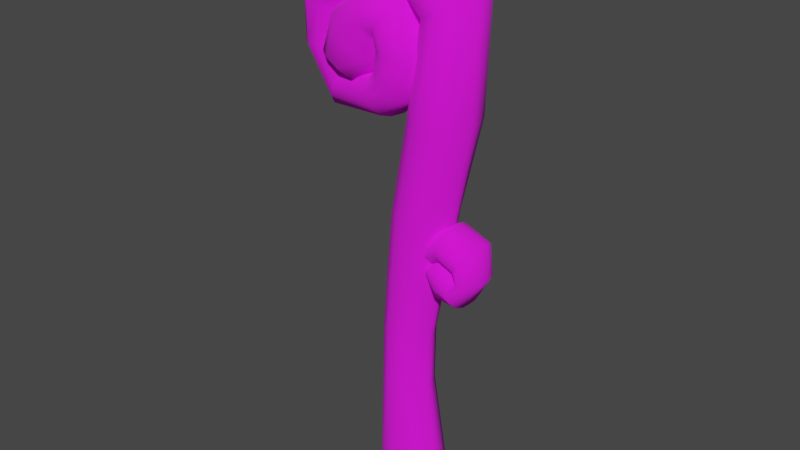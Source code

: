 # Source: SK_Wp_Troll_Forest_Club.blend  (saved by Blender 3.1.7; exported with 4.5.12 LTS)
import bpy
from mathutils import Matrix  # noqa: F401  (used for matrix-valued properties, if any)

bpy.ops.wm.read_factory_settings(use_empty=True)
scene = bpy.context.scene
scene.name = 'Scene'

# ---- collections
col_collection = bpy.data.collections.new('Collection'); scene.collection.children.link(col_collection)
col_mesh = bpy.data.collections.new('Mesh'); scene.collection.children.link(col_mesh)
col_rig = bpy.data.collections.new('Rig'); scene.collection.children.link(col_rig)
col_collision = bpy.data.collections.new('Collision'); scene.collection.children.link(col_collision)
col_extras = bpy.data.collections.new('Extras'); scene.collection.children.link(col_extras)

# ---- images (referenced by path relative to the original .blend; pixels are not part of the script)
import os
ASSET_DIR = os.environ.get("B2B_ASSET_DIR", "")  # directory of the original .blend (textures are referenced by path, not embedded)
HERE = os.path.dirname(os.path.abspath(__file__))  # packed textures are extracted next to this script under _unpacked/

def load_image(name, relpath, width, height, colorspace="sRGB"):
    """Load a texture the original file referenced (path relative to the .blend, or extracted next to this script)."""
    p = next((c for c in (os.path.join(HERE, relpath), os.path.join(ASSET_DIR, relpath)) if relpath and os.path.exists(c)), "")
    if p:
        img = bpy.data.images.load(p, check_existing=True)
        img.name = name
    else:  # same state as the original file: an image datablock whose file is absent (Cycles renders it pink)
        img = bpy.data.images.new(name, width, height)
        img.source = "FILE"
        img.filepath = "//" + (relpath or name)
    img.colorspace_settings.name = colorspace
    return img
img_t_wp_troll_forrest_club_tga = load_image('T_Wp_Troll_Forrest_Club.tga', 'T_Wp_Troll_Forrest_Club.tga', 1024, 1024, 'sRGB')

# ---- materials (node trees are filled in below, after node groups)
mat_material_021 = bpy.data.materials.new('Material.021')
mat_material_021.use_transparent_shadow = False

# ---- material node trees
mat_material_021.use_nodes = True; mat_material_021.node_tree.nodes.clear()
_N = mat_material_021.node_tree.nodes; _L = mat_material_021.node_tree.links
n0 = _N.new('ShaderNodeBsdfPrincipled'); n0.name = 'Principled BSDF'; n0.location = (10, 300)
n0.distribution = 'GGX'
n0.subsurface_method = 'RANDOM_WALK_SKIN'
n0.inputs[2].default_value = 1.0
n0.inputs[3].default_value = 1.45
n0.inputs[27].default_value = (0.0, 0.0, 0.0, 1.0)
n0.inputs[28].default_value = 1.0
n1 = _N.new('ShaderNodeOutputMaterial'); n1.name = 'Material Output'; n1.location = (300, 300)
n2 = _N.new('ShaderNodeTexImage'); n2.name = 'Image Texture'; n2.location = (-280, 280)
n2.image = img_t_wp_troll_forrest_club_tga
n2.interpolation = 'Closest'
_L.new(n0.outputs[0], n1.inputs[0])
_L.new(n2.outputs[0], n0.inputs[0])
n1.is_active_output = True

# ---- world
world_world = bpy.data.worlds.new('World'); scene.world = world_world
world_world.use_nodes = True; world_world.node_tree.nodes.clear()
_N = world_world.node_tree.nodes; _L = world_world.node_tree.links
n0 = _N.new('ShaderNodeOutputWorld'); n0.name = 'World Output'; n0.location = (300, 300)
n1 = _N.new('ShaderNodeBackground'); n1.name = 'Background'; n1.location = (10, 300)
n1.inputs[0].default_value = (0.05088, 0.05088, 0.05088, 1.0)
_L.new(n1.outputs[0], n0.inputs[0])
n0.is_active_output = True
world_world.color = (0.05088, 0.05088, 0.05088)
world_world.use_sun_shadow = False
world_world.sun_shadow_jitter_overblur = 0.0

# ---- meshes
me_cylinder_021 = bpy.data.meshes.new('Cylinder.021')
me_cylinder_021.from_pydata([(0.05223, -0.008348, 0.347), (0.07825, -0.009779, 0.4975), (0.03753, -0.03971, 0.3472), (0.06159, -0.0436, 0.4976), (0.008788, -0.05819, 0.3472), (0.03039, -0.06388, 0.4976), (-0.02538, -0.05819, 0.3472), (-0.006427, -0.06388, 0.4974), (-0.05413, -0.03971, 0.3472), (-0.03748, -0.0436, 0.4973), (-0.06891, -0.008664, 0.3473), (-0.05329, -0.009496, 0.4973), (0.02704, -0.007607, 0.09697), (0.01264, -0.03551, 0.09697), (-0.01307, -0.05203, 0.09697), (-0.04363, -0.05203, 0.09697), (-0.06933, -0.03551, 0.09697), (-0.08259, -0.00765, 0.09697), (0.06686, -0.01072, -0.1897), (0.04909, -0.04934, -0.1897), (0.01337, -0.05751, -0.1897), (-0.02908, -0.05751, -0.1897), (-0.0648, -0.04934, -0.1897), (-0.08256, -0.01068, -0.1897), (0.1209, -0.01093, 0.701), (0.106, -0.04934, 0.7002), (0.07542, -0.0723, 0.699), (0.03596, -0.0723, 0.6945), (0.001855, -0.04934, 0.6902), (-0.01398, -0.01072, 0.6897), (-0.07927, -0.00756, 0.223), (-0.06624, -0.03554, 0.223), (-0.04106, -0.05259, 0.223), (-0.01114, -0.05302, 0.223), (0.01404, -0.03684, 0.223), (0.02894, -0.00863, 0.2228), (0.1305, -0.01196, 0.9345), (0.1137, -0.05203, 0.9293), (0.08953, -0.07649, 0.9195), (0.06624, -0.07719, 0.9091), (0.03936, -0.05674, 0.8941), (0.01573, -0.0109, 0.892), (-0.03881, -0.01141, 1.079), (-0.04442, -0.04966, 1.059), (-0.05485, -0.07353, 1.025), (-0.06245, -0.0761, 0.9834), (-0.06601, -0.05581, 0.9455), (-0.06754, -0.01486, 0.9337), (0.03388, -0.07787, 0.9871), (0.0192, -0.07866, 0.9626), (0.06165, -0.01183, 1.02), (0.00364, -0.05901, 0.9324), (0.05027, -0.05316, 1.009), (-0.008166, -0.01364, 0.9159), (-0.1859, -0.01395, 1.011), (-0.1787, -0.05222, 0.997), (-0.1641, -0.07492, 0.9694), (-0.146, -0.07689, 0.9361), (-0.1314, -0.05915, 0.9043), (-0.1226, -0.02376, 0.8943), (-0.2651, -0.0114, 0.905), (-0.2491, -0.04612, 0.9), (-0.2203, -0.07037, 0.8908), (-0.1863, -0.07659, 0.8798), (-0.1579, -0.06133, 0.8705), (-0.1435, -0.02875, 0.8658), (-0.1808, -0.01525, 0.6741), (-0.1754, -0.04837, 0.6872), (-0.1625, -0.07187, 0.7119), (-0.1466, -0.07884, 0.7409), (-0.1329, -0.06731, 0.765), (-0.1257, -0.04189, 0.7764), (-0.1487, -0.03516, 0.8132), (-0.2167, -0.07321, 0.8021), (-0.1866, -0.07756, 0.8075), (-0.256, -0.01304, 0.7945), (-0.1613, -0.06329, 0.8116), (-0.2419, -0.04996, 0.7976), (-0.04536, -0.0352, 0.6874), (-0.04904, -0.06305, 0.6971), (-0.05517, -0.08073, 0.7176), (-0.0618, -0.08505, 0.742), (-0.06712, -0.07517, 0.7625), (-0.06954, -0.05473, 0.7724), (0.008885, -0.04413, 0.7295), (0.001429, -0.07224, 0.7375), (-0.01225, -0.09111, 0.7544), (-0.02815, -0.09558, 0.7747), (-0.0414, -0.08509, 0.7919), (-0.0478, -0.06334, 0.8004), (0.04045, -0.05439, 0.8204), (0.02956, -0.07995, 0.8215), (0.008796, -0.09649, 0.8245), (-0.01547, -0.09951, 0.8283), (-0.03531, -0.08841, 0.8315), (-0.04387, -0.06723, 0.8328), (0.007471, -0.05954, 0.9202), (0.0003019, -0.08432, 0.9121), (-0.0131, -0.09991, 0.8961), (-0.02862, -0.1018, 0.8774), (-0.03961, -0.09062, 0.8613), (-0.03987, -0.06913, 0.8512), (-0.07919, -0.0606, 0.933), (-0.07656, -0.08614, 0.9207), (-0.07143, -0.1026, 0.8976), (-0.06689, -0.1037, 0.8732), (-0.05145, -0.09166, 0.8482), (-0.04151, -0.06501, 0.8347), (-0.153, -0.0587, 0.884), (-0.1442, -0.08453, 0.8758), (-0.126, -0.1026, 0.858), (-0.09309, -0.105, 0.8314), (-0.05906, -0.09244, 0.8066), (-0.04518, -0.05441, 0.7957), (-0.191, 0.0, 0.7989), (-0.1723, -0.07923, 0.8003), (-0.15, -0.09559, 0.7955), (-0.1233, -0.09689, 0.78), (-0.1004, -0.08391, 0.7621), (-0.09287, 0.0, 0.7424), (0.05273, 0.0, 0.3462), (0.07993, 0.0, 0.4969), (-0.06976, 0.0, 0.3475), (-0.0543, 0.0, 0.4975), (0.02904, 0.0, 0.09697), (-0.08271, 0.0, 0.09697), (0.06799, 0.0, -0.1893), (-0.08307, 0.0, -0.1901), (0.1219, 0.0, 0.7007), (-0.0129, 0.0, 0.6898), (0.03151, 0.0, 0.2224), (-0.07938, 0.0, 0.223), (0.1326, 0.0, 0.934), (0.03178, 0.0, 0.8942), (-0.03933, 0.0, 1.079), (-0.06733, 0.0, 0.9352), (0.003205, 0.0, 0.9325), (0.06294, 0.0, 1.022), (-0.1866, 0.0, 1.012), (-0.1234, 0.0, 0.8957), (-0.2661, 0.0, 0.9056), (-0.1446, 0.0, 0.8664), (-0.1822, 0.0, 0.6704), (-0.1251, 0.0, 0.7746), (-0.2589, 0.0, 0.7922), (-0.1491, 0.0, 0.8127), (-0.04317, 0.0, 0.6845), (-0.06857, 0.0, 0.7711), (0.008653, 0.0, 0.7305), (-0.04715, 0.0, 0.7996), (0.03988, 0.0, 0.8207), (-0.04322, 0.0, 0.8328), (0.007154, 0.0, 0.9197), (-0.04033, 0.0, 0.852), (-0.07858, 0.0, 0.9322), (-0.04323, 0.0, 0.8346), (-0.1535, 0.0, 0.8817), (-0.04842, 0.0, 0.7927), (-0.1836, -0.04101, 0.8026), (-0.09336, -0.05033, 0.7526), (-0.132, 0.0, 0.7487), (-0.1306, -0.04335, 0.7584), (-0.13, -0.08035, 0.7667), (-0.1632, 0.0, 0.7665), (-0.1562, -0.07891, 0.7815), (-0.1582, -0.04087, 0.7755), (0.04162, -0.009368, 0.3924), (0.07654, -0.02122, 0.418), (0.03669, -0.0292, 0.399), (0.07618, -0.04077, 0.4258), (0.02767, -0.04039, 0.4124), (0.07605, -0.05306, 0.4418), (0.01745, -0.03926, 0.4284), (0.07642, -0.05306, 0.4609), (0.009343, -0.02586, 0.4419), (0.07718, -0.04076, 0.477), (0.005408, -0.006663, 0.4486), (0.07848, -0.0184, 0.4852), (0.1055, -0.02095, 0.4041), (0.1093, -0.04083, 0.41), (0.1173, -0.05306, 0.4232), (0.1282, -0.05306, 0.439), (0.1381, -0.04071, 0.4524), (0.1437, -0.01823, 0.4592), (0.1116, -0.01867, 0.3956), (0.1135, -0.03863, 0.3968), (0.1251, -0.05008, 0.3884), (0.138, -0.04743, 0.3894), (0.1505, -0.03221, 0.3908), (0.1589, -0.01218, 0.3926), (0.1074, -0.01752, 0.4057), (0.1066, -0.03932, 0.3969), (0.107, -0.05522, 0.3718), (0.1114, -0.05211, 0.3504), (0.1181, -0.04109, 0.3382), (0.1222, -0.01968, 0.3311), (0.07246, -0.01659, 0.4205), (0.06974, -0.03858, 0.415), (0.06335, -0.05048, 0.4037), (0.05244, -0.04847, 0.3923), (0.03839, -0.03428, 0.3886), (0.03246, -0.01308, 0.385), (0.06727, -0.01707, 0.3369), (0.08263, -0.05332, 0.3901), (0.07508, -0.05195, 0.3659), (0.09171, -0.01799, 0.4147), (0.06797, -0.03968, 0.3433), (0.08903, -0.0405, 0.4083), (0.04685, -0.03578, 0.4001), (0.04718, -0.01491, 0.4037), (0.05721, -0.01626, 0.4111), (0.05674, -0.03764, 0.4091), (0.04205, 0.0, 0.392), (0.07726, 0.0, 0.4175), (0.005373, 0.0, 0.4491), (0.07885, 0.0, 0.4857), (0.1057, 0.0, 0.4037), (0.1447, 0.0, 0.4594), (0.1129, 0.0, 0.3943), (0.1596, 0.0, 0.3923), (0.1089, 0.0, 0.4053), (0.1231, 0.0, 0.3307), (0.07221, 0.0, 0.4213), (0.0327, 0.0, 0.385), (0.09267, 0.0, 0.4151), (0.06732, 0.0, 0.3365), (0.04782, 0.0, 0.4041), (0.05752, 0.0, 0.4118), (-0.0649, -0.04905, -0.1836), (-0.02939, -0.0574, -0.1836), (0.04831, -0.04905, -0.1836), (0.06601, -0.01066, -0.1836), (-0.08256, -0.01062, -0.1836), (0.01281, -0.0574, -0.1836), (-0.08306, 0.0, -0.1839), (0.06716, 0.0, -0.1831), (0.05223, 0.008348, 0.347), (0.07825, 0.009779, 0.4975), (0.03753, 0.03971, 0.3472), (0.06159, 0.0436, 0.4976), (0.008788, 0.05819, 0.3472), (0.03039, 0.06388, 0.4976), (-0.02538, 0.05819, 0.3472), (-0.006427, 0.06388, 0.4974), (-0.05413, 0.03971, 0.3472), (-0.03748, 0.0436, 0.4973), (-0.06891, 0.008664, 0.3473), (-0.05329, 0.009496, 0.4973), (0.02704, 0.007607, 0.09697), (0.01264, 0.03551, 0.09697), (-0.01307, 0.05203, 0.09697), (-0.04363, 0.05203, 0.09697), (-0.06933, 0.03551, 0.09697), (-0.08259, 0.00765, 0.09697), (0.06686, 0.01072, -0.1897), (0.04909, 0.04934, -0.1897), (0.01337, 0.05751, -0.1897), (-0.02908, 0.05751, -0.1897), (-0.0648, 0.04934, -0.1897), (-0.08256, 0.01068, -0.1897), (0.1209, 0.01093, 0.701), (0.106, 0.04934, 0.7002), (0.07542, 0.0723, 0.699), (0.03596, 0.0723, 0.6945), (0.001855, 0.04934, 0.6902), (-0.01398, 0.01072, 0.6897), (-0.07927, 0.00756, 0.223), (-0.06624, 0.03554, 0.223), (-0.04106, 0.05259, 0.223), (-0.01114, 0.05302, 0.223), (0.01404, 0.03684, 0.223), (0.02894, 0.00863, 0.2228), (0.1305, 0.01196, 0.9345), (0.1137, 0.05203, 0.9293), (0.08953, 0.07649, 0.9195), (0.06624, 0.07719, 0.9091), (0.03936, 0.05674, 0.8941), (0.01573, 0.0109, 0.892), (-0.03881, 0.01141, 1.079), (-0.04442, 0.04966, 1.059), (-0.05485, 0.07353, 1.025), (-0.06245, 0.0761, 0.9834), (-0.06601, 0.05581, 0.9455), (-0.06754, 0.01486, 0.9337), (0.03388, 0.07787, 0.9871), (0.0192, 0.07866, 0.9626), (0.06165, 0.01183, 1.02), (0.00364, 0.05901, 0.9324), (0.05027, 0.05316, 1.009), (-0.008166, 0.01364, 0.9159), (-0.1859, 0.01395, 1.011), (-0.1787, 0.05222, 0.997), (-0.1641, 0.07492, 0.9694), (-0.146, 0.07689, 0.9361), (-0.1314, 0.05915, 0.9043), (-0.1226, 0.02376, 0.8943), (-0.2651, 0.0114, 0.905), (-0.2491, 0.04612, 0.9), (-0.2203, 0.07037, 0.8908), (-0.1863, 0.07659, 0.8798), (-0.1579, 0.06133, 0.8705), (-0.1435, 0.02875, 0.8658), (-0.1808, 0.01525, 0.6741), (-0.1754, 0.04837, 0.6872), (-0.1625, 0.07187, 0.7119), (-0.1466, 0.07884, 0.7409), (-0.1329, 0.06731, 0.765), (-0.1257, 0.04189, 0.7764), (-0.1487, 0.03516, 0.8132), (-0.2167, 0.07321, 0.8021), (-0.1866, 0.07756, 0.8075), (-0.256, 0.01304, 0.7945), (-0.1613, 0.06329, 0.8116), (-0.2419, 0.04996, 0.7976), (-0.04536, 0.0352, 0.6874), (-0.04904, 0.06305, 0.6971), (-0.05517, 0.08073, 0.7176), (-0.0618, 0.08505, 0.742), (-0.06712, 0.07517, 0.7625), (-0.06954, 0.05473, 0.7724), (0.008885, 0.04413, 0.7295), (0.001429, 0.07224, 0.7375), (-0.01225, 0.09111, 0.7544), (-0.02815, 0.09558, 0.7747), (-0.0414, 0.08509, 0.7919), (-0.0478, 0.06334, 0.8004), (0.04045, 0.05439, 0.8204), (0.02956, 0.07995, 0.8215), (0.008796, 0.09649, 0.8245), (-0.01547, 0.09951, 0.8283), (-0.03531, 0.08841, 0.8315), (-0.04387, 0.06723, 0.8328), (0.007471, 0.05954, 0.9202), (0.0003019, 0.08432, 0.9121), (-0.0131, 0.09991, 0.8961), (-0.02862, 0.1018, 0.8774), (-0.03961, 0.09062, 0.8613), (-0.03987, 0.06913, 0.8512), (-0.07919, 0.0606, 0.933), (-0.07656, 0.08614, 0.9207), (-0.07143, 0.1026, 0.8976), (-0.06689, 0.1037, 0.8732), (-0.05145, 0.09166, 0.8482), (-0.04151, 0.06501, 0.8347), (-0.153, 0.0587, 0.884), (-0.1442, 0.08453, 0.8758), (-0.126, 0.1026, 0.858), (-0.09309, 0.105, 0.8314), (-0.05906, 0.09244, 0.8066), (-0.04518, 0.05441, 0.7957), (-0.1723, 0.07923, 0.8003), (-0.15, 0.09559, 0.7955), (-0.1233, 0.09689, 0.78), (-0.1004, 0.08391, 0.7621), (-0.1836, 0.04101, 0.8026), (-0.09336, 0.05033, 0.7526), (-0.1306, 0.04335, 0.7584), (-0.13, 0.08035, 0.7667), (-0.1562, 0.07891, 0.7815), (-0.1582, 0.04087, 0.7755), (0.04162, 0.009368, 0.3924), (0.07654, 0.02122, 0.418), (0.03669, 0.0292, 0.399), (0.07618, 0.04077, 0.4258), (0.02767, 0.04039, 0.4124), (0.07605, 0.05306, 0.4418), (0.01745, 0.03926, 0.4284), (0.07642, 0.05306, 0.4609), (0.009343, 0.02586, 0.4419), (0.07718, 0.04076, 0.477), (0.005408, 0.006663, 0.4486), (0.07848, 0.0184, 0.4852), (0.1055, 0.02095, 0.4041), (0.1093, 0.04083, 0.41), (0.1173, 0.05306, 0.4232), (0.1282, 0.05306, 0.439), (0.1381, 0.04071, 0.4524), (0.1437, 0.01823, 0.4592), (0.1116, 0.01867, 0.3956), (0.1135, 0.03863, 0.3968), (0.1251, 0.05008, 0.3884), (0.138, 0.04743, 0.3894), (0.1505, 0.03221, 0.3908), (0.1589, 0.01218, 0.3926), (0.1074, 0.01752, 0.4057), (0.1066, 0.03932, 0.3969), (0.107, 0.05522, 0.3718), (0.1114, 0.05211, 0.3504), (0.1181, 0.04109, 0.3382), (0.1222, 0.01968, 0.3311), (0.07246, 0.01659, 0.4205), (0.06974, 0.03858, 0.415), (0.06335, 0.05048, 0.4037), (0.05244, 0.04847, 0.3923), (0.03839, 0.03428, 0.3886), (0.03246, 0.01308, 0.385), (0.06727, 0.01707, 0.3369), (0.08263, 0.05332, 0.3901), (0.07508, 0.05195, 0.3659), (0.09171, 0.01799, 0.4147), (0.06797, 0.03968, 0.3433), (0.08903, 0.0405, 0.4083), (0.04685, 0.03578, 0.4001), (0.04718, 0.01491, 0.4037), (0.05721, 0.01626, 0.4111), (0.05674, 0.03764, 0.4091), (-0.0649, 0.04905, -0.1836), (-0.02939, 0.0574, -0.1836), (0.04831, 0.04905, -0.1836), (0.06601, 0.01066, -0.1836), (-0.08256, 0.01062, -0.1836), (0.01281, 0.0574, -0.1836)], [], [(120, 121, 1, 0), (0, 1, 3, 2), (2, 3, 5, 4), (4, 5, 7, 6), (6, 7, 9, 8), (8, 9, 11, 10), (31, 30, 17, 16), (32, 31, 16, 15), (33, 32, 15, 14), (34, 33, 14, 13), (35, 34, 13, 12), (130, 35, 12, 124), (127, 126, 18, 19, 20, 21, 22, 23), (229, 228, 22, 21), (231, 230, 19, 18), (228, 232, 23, 22), (230, 233, 20, 19), (233, 229, 21, 20), (235, 231, 18, 126), (129, 29, 41, 133), (123, 11, 29, 129), (11, 9, 28, 29), (9, 7, 27, 28), (7, 5, 26, 27), (5, 3, 25, 26), (3, 1, 24, 25), (120, 0, 35, 130), (0, 2, 34, 35), (2, 4, 33, 34), (4, 6, 32, 33), (6, 8, 31, 32), (8, 10, 30, 31), (49, 48, 44, 45), (27, 26, 38, 39), (28, 27, 39, 40), (25, 24, 36, 37), (29, 28, 40, 41), (26, 25, 37, 38), (46, 45, 57, 58), (51, 49, 45, 46), (52, 50, 42, 43), (53, 51, 46, 47), (48, 52, 43, 44), (136, 53, 47, 135), (133, 41, 53, 136), (38, 37, 52, 48), (41, 40, 51, 53), (37, 36, 50, 52), (40, 39, 49, 51), (39, 38, 48, 49), (55, 54, 60, 61), (43, 42, 54, 55), (47, 46, 58, 59), (44, 43, 55, 56), (135, 47, 59, 139), (45, 44, 56, 57), (145, 72, 71, 143), (59, 58, 64, 65), (56, 55, 61, 62), (139, 59, 65, 141), (57, 56, 62, 63), (58, 57, 63, 64), (67, 66, 78, 79), (74, 73, 68, 69), (76, 74, 69, 70), (77, 75, 66, 67), (72, 76, 70, 71), (73, 77, 67, 68), (62, 61, 77, 73), (65, 64, 76, 72), (61, 60, 75, 77), (64, 63, 74, 76), (63, 62, 73, 74), (141, 65, 72, 145), (79, 78, 84, 85), (71, 70, 82, 83), (68, 67, 79, 80), (143, 71, 83, 147), (69, 68, 80, 81), (70, 69, 81, 82), (87, 86, 92, 93), (83, 82, 88, 89), (80, 79, 85, 86), (147, 83, 89, 149), (81, 80, 86, 87), (82, 81, 87, 88), (88, 87, 93, 94), (85, 84, 90, 91), (89, 88, 94, 95), (86, 85, 91, 92), (149, 89, 95, 151), (99, 98, 104, 105), (95, 94, 100, 101), (92, 91, 97, 98), (151, 95, 101, 153), (93, 92, 98, 99), (94, 93, 99, 100), (91, 90, 96, 97), (100, 99, 105, 106), (97, 96, 102, 103), (101, 100, 106, 107), (98, 97, 103, 104), (153, 101, 107, 155), (107, 106, 112, 113), (104, 103, 109, 110), (155, 107, 113, 157), (105, 104, 110, 111), (106, 105, 111, 112), (103, 102, 108, 109), (114, 163, 165, 158), (112, 111, 117, 118), (109, 108, 158, 115), (158, 165, 164, 115), (110, 109, 115, 116), (111, 110, 116, 117), (113, 159, 119, 157), (102, 154, 156, 108), (96, 152, 154, 102), (90, 150, 152, 96), (84, 148, 150, 90), (78, 146, 148, 84), (75, 144, 142, 66), (66, 142, 146, 78), (60, 140, 144, 75), (54, 138, 140, 60), (50, 137, 134, 42), (42, 134, 138, 54), (36, 132, 137, 50), (24, 128, 132, 36), (30, 131, 125, 17), (232, 234, 127, 23), (10, 11, 123, 122), (10, 122, 131, 30), (1, 121, 128, 24), (158, 108, 156, 114), (159, 113, 112, 118), (115, 164, 116), (162, 161, 159, 118), (161, 160, 119, 159), (117, 162, 118), (164, 165, 161, 162), (165, 163, 160, 161), (116, 164, 162, 117), (212, 213, 167, 166), (166, 167, 169, 168), (168, 169, 171, 170), (170, 171, 173, 172), (172, 173, 175, 174), (174, 175, 177, 176), (173, 171, 180, 181), (171, 169, 179, 180), (169, 167, 178, 179), (215, 177, 183, 217), (177, 175, 182, 183), (175, 173, 181, 182), (188, 187, 193, 194), (217, 183, 189, 219), (181, 180, 186, 187), (182, 181, 187, 188), (179, 178, 184, 185), (183, 182, 188, 189), (180, 179, 185, 186), (185, 184, 190, 191), (189, 188, 194, 195), (186, 185, 191, 192), (219, 189, 195, 221), (187, 186, 192, 193), (225, 202, 201, 223), (204, 203, 198, 199), (206, 204, 199, 200), (207, 205, 196, 197), (202, 206, 200, 201), (203, 207, 197, 198), (192, 191, 207, 203), (195, 194, 206, 202), (191, 190, 205, 207), (194, 193, 204, 206), (193, 192, 203, 204), (221, 195, 202, 225), (222, 227, 210, 196), (196, 210, 211, 197), (197, 211, 198), (208, 209, 201, 200), (199, 208, 200), (211, 210, 209, 208), (198, 211, 208, 199), (210, 227, 226, 209), (209, 226, 223, 201), (205, 224, 222, 196), (190, 220, 224, 205), (184, 218, 220, 190), (178, 216, 218, 184), (176, 177, 215, 214), (167, 213, 216, 178), (17, 125, 234, 232), (124, 12, 231, 235), (14, 15, 229, 233), (13, 14, 233, 230), (16, 17, 232, 228), (12, 13, 230, 231), (15, 16, 228, 229), (120, 236, 237, 121), (236, 238, 239, 237), (238, 240, 241, 239), (240, 242, 243, 241), (242, 244, 245, 243), (244, 246, 247, 245), (267, 252, 253, 266), (268, 251, 252, 267), (269, 250, 251, 268), (270, 249, 250, 269), (271, 248, 249, 270), (130, 124, 248, 271), (127, 259, 258, 257, 256, 255, 254, 126), (407, 257, 258, 406), (409, 254, 255, 408), (406, 258, 259, 410), (408, 255, 256, 411), (411, 256, 257, 407), (235, 126, 254, 409), (129, 133, 277, 265), (123, 129, 265, 247), (247, 265, 264, 245), (245, 264, 263, 243), (243, 263, 262, 241), (241, 262, 261, 239), (239, 261, 260, 237), (120, 130, 271, 236), (236, 271, 270, 238), (238, 270, 269, 240), (240, 269, 268, 242), (242, 268, 267, 244), (244, 267, 266, 246), (285, 281, 280, 284), (263, 275, 274, 262), (264, 276, 275, 263), (261, 273, 272, 260), (265, 277, 276, 264), (262, 274, 273, 261), (282, 294, 293, 281), (287, 282, 281, 285), (288, 279, 278, 286), (289, 283, 282, 287), (284, 280, 279, 288), (136, 135, 283, 289), (133, 136, 289, 277), (274, 284, 288, 273), (277, 289, 287, 276), (273, 288, 286, 272), (276, 287, 285, 275), (275, 285, 284, 274), (291, 297, 296, 290), (279, 291, 290, 278), (283, 295, 294, 282), (280, 292, 291, 279), (135, 139, 295, 283), (281, 293, 292, 280), (145, 143, 307, 308), (295, 301, 300, 294), (292, 298, 297, 291), (139, 141, 301, 295), (293, 299, 298, 292), (294, 300, 299, 293), (303, 315, 314, 302), (310, 305, 304, 309), (312, 306, 305, 310), (313, 303, 302, 311), (308, 307, 306, 312), (309, 304, 303, 313), (298, 309, 313, 297), (301, 308, 312, 300), (297, 313, 311, 296), (300, 312, 310, 299), (299, 310, 309, 298), (141, 145, 308, 301), (315, 321, 320, 314), (307, 319, 318, 306), (304, 316, 315, 303), (143, 147, 319, 307), (305, 317, 316, 304), (306, 318, 317, 305), (323, 329, 328, 322), (319, 325, 324, 318), (316, 322, 321, 315), (147, 149, 325, 319), (317, 323, 322, 316), (318, 324, 323, 317), (324, 330, 329, 323), (321, 327, 326, 320), (325, 331, 330, 324), (322, 328, 327, 321), (149, 151, 331, 325), (335, 341, 340, 334), (331, 337, 336, 330), (328, 334, 333, 327), (151, 153, 337, 331), (329, 335, 334, 328), (330, 336, 335, 329), (327, 333, 332, 326), (336, 342, 341, 335), (333, 339, 338, 332), (337, 343, 342, 336), (334, 340, 339, 333), (153, 155, 343, 337), (343, 349, 348, 342), (340, 346, 345, 339), (155, 157, 349, 343), (341, 347, 346, 340), (342, 348, 347, 341), (339, 345, 344, 338), (114, 354, 359, 163), (348, 353, 352, 347), (345, 350, 354, 344), (354, 350, 358, 359), (346, 351, 350, 345), (347, 352, 351, 346), (349, 157, 119, 355), (338, 344, 156, 154), (332, 338, 154, 152), (326, 332, 152, 150), (320, 326, 150, 148), (314, 320, 148, 146), (311, 302, 142, 144), (302, 314, 146, 142), (296, 311, 144, 140), (290, 296, 140, 138), (286, 278, 134, 137), (278, 290, 138, 134), (272, 286, 137, 132), (260, 272, 132, 128), (266, 253, 125, 131), (410, 259, 127, 234), (246, 122, 123, 247), (246, 266, 131, 122), (237, 260, 128, 121), (354, 114, 156, 344), (355, 353, 348, 349), (350, 351, 358), (357, 353, 355, 356), (356, 355, 119, 160), (352, 353, 357), (358, 357, 356, 359), (359, 356, 160, 163), (351, 352, 357, 358), (212, 360, 361, 213), (360, 362, 363, 361), (362, 364, 365, 363), (364, 366, 367, 365), (366, 368, 369, 367), (368, 370, 371, 369), (367, 375, 374, 365), (365, 374, 373, 363), (363, 373, 372, 361), (215, 217, 377, 371), (371, 377, 376, 369), (369, 376, 375, 367), (382, 388, 387, 381), (217, 219, 383, 377), (375, 381, 380, 374), (376, 382, 381, 375), (373, 379, 378, 372), (377, 383, 382, 376), (374, 380, 379, 373), (379, 385, 384, 378), (383, 389, 388, 382), (380, 386, 385, 379), (219, 221, 389, 383), (381, 387, 386, 380), (225, 223, 395, 396), (398, 393, 392, 397), (400, 394, 393, 398), (401, 391, 390, 399), (396, 395, 394, 400), (397, 392, 391, 401), (386, 397, 401, 385), (389, 396, 400, 388), (385, 401, 399, 384), (388, 400, 398, 387), (387, 398, 397, 386), (221, 225, 396, 389), (222, 390, 404, 227), (390, 391, 405, 404), (391, 392, 405), (402, 394, 395, 403), (393, 394, 402), (405, 402, 403, 404), (392, 393, 402, 405), (404, 403, 226, 227), (403, 395, 223, 226), (399, 390, 222, 224), (384, 399, 224, 220), (378, 384, 220, 218), (372, 378, 218, 216), (370, 214, 215, 371), (361, 372, 216, 213), (253, 410, 234, 125), (124, 235, 409, 248), (250, 411, 407, 251), (249, 408, 411, 250), (252, 406, 410, 253), (248, 409, 408, 249), (251, 407, 406, 252)])
me_cylinder_021.polygons.foreach_set('use_smooth', [True] * 402)
_uv = me_cylinder_021.uv_layers.new(name='UVMap')
_uv.uv.foreach_set('vector', [0.4005, 0.5703, 0.3922, 0.4581, 0.3994, 0.4575, 0.4064, 0.5697, 0.4064, 0.5697, 0.3994, 0.4575, 0.4275, 0.4572, 0.4323, 0.5693, 0.4323, 0.5693, 0.4275, 0.4572, 0.4502, 0.4568, 0.453, 0.5689, 0.2448, 0.4483, 0.2143, 0.3682, 0.2347, 0.3546, 0.2638, 0.4356, 0.2638, 0.4356, 0.2347, 0.3546, 0.2619, 0.3491, 0.2888, 0.4304, 0.6059, 0.2624, 0.6023, 0.3417, 0.575, 0.3441, 0.5809, 0.2644, 0.3106, 0.4986, 0.3316, 0.5021, 0.3466, 0.5733, 0.3256, 0.5699, 0.2883, 0.5029, 0.3106, 0.4986, 0.3256, 0.5699, 0.3032, 0.5746, 0.2715, 0.5139, 0.2883, 0.5029, 0.3032, 0.5746, 0.2863, 0.5859, 0.4375, 0.6619, 0.4556, 0.6616, 0.4562, 0.7557, 0.4376, 0.7561, 0.4137, 0.6623, 0.4375, 0.6619, 0.4376, 0.7561, 0.4143, 0.7563, 0.407, 0.6626, 0.4137, 0.6623, 0.4143, 0.7563, 0.4084, 0.7563, 0.718, 0.1981, 0.718, 0.31, 0.7113, 0.3085, 0.6877, 0.2931, 0.6828, 0.2661, 0.6829, 0.2347, 0.688, 0.2087, 0.7116, 0.1978, 0.3222, 0.7396, 0.346, 0.7289, 0.3464, 0.7324, 0.3226, 0.7432, 0.4073, 0.9665, 0.4388, 0.9663, 0.4389, 0.9709, 0.4071, 0.9711, 0.346, 0.7289, 0.3746, 0.7338, 0.3752, 0.7373, 0.3464, 0.7324, 0.4388, 0.9663, 0.4544, 0.9658, 0.4544, 0.9704, 0.4389, 0.9709, 0.2988, 0.7554, 0.3222, 0.7396, 0.3226, 0.7432, 0.299, 0.7591, 0.3996, 0.9662, 0.4073, 0.9665, 0.4071, 0.9711, 0.3994, 0.9708, 0.5612, 0.177, 0.5543, 0.177, 0.558, 0.0242, 0.5716, 0.02104, 0.5517, 0.3238, 0.5465, 0.3236, 0.5543, 0.177, 0.5612, 0.177, 0.575, 0.3441, 0.6023, 0.3417, 0.6061, 0.4522, 0.5762, 0.4557, 0.2619, 0.3491, 0.2347, 0.3546, 0.1864, 0.2545, 0.217, 0.2511, 0.2347, 0.3546, 0.2143, 0.3682, 0.164, 0.2666, 0.1864, 0.2545, 0.4502, 0.4568, 0.4275, 0.4572, 0.4182, 0.3063, 0.4425, 0.3068, 0.4275, 0.4572, 0.3994, 0.4575, 0.3874, 0.306, 0.4182, 0.3063, 0.4005, 0.5703, 0.4064, 0.5697, 0.4137, 0.6623, 0.407, 0.6626, 0.4064, 0.5697, 0.4323, 0.5693, 0.4375, 0.6619, 0.4137, 0.6623, 0.4323, 0.5693, 0.453, 0.5689, 0.4556, 0.6616, 0.4375, 0.6619, 0.2448, 0.4483, 0.2638, 0.4356, 0.2883, 0.5029, 0.2715, 0.5139, 0.2638, 0.4356, 0.2888, 0.4304, 0.3106, 0.4986, 0.2883, 0.5029, 0.6059, 0.2624, 0.5809, 0.2644, 0.5867, 0.1997, 0.6091, 0.1978, 0.1644, 0.0921, 0.1541, 0.08372, 0.2015, 0.03013, 0.2088, 0.05049, 0.1864, 0.2545, 0.164, 0.2666, 0.1309, 0.1437, 0.1446, 0.1408, 0.217, 0.2511, 0.1864, 0.2545, 0.1446, 0.1408, 0.1711, 0.1456, 0.4182, 0.3063, 0.3874, 0.306, 0.3841, 0.1315, 0.4166, 0.1352, 0.5762, 0.4557, 0.6061, 0.4522, 0.6091, 0.5666, 0.5716, 0.5677, 0.4425, 0.3068, 0.4182, 0.3063, 0.4166, 0.1352, 0.4403, 0.1421, 0.2247, 0.07703, 0.2088, 0.05049, 0.2598, 0.04636, 0.2637, 0.07539, 0.1858, 0.1095, 0.1644, 0.0921, 0.2088, 0.05049, 0.2247, 0.07703, 0.5248, 0.2684, 0.4948, 0.277, 0.4639, 0.232, 0.4951, 0.2243, 0.2163, 0.1282, 0.1858, 0.1095, 0.2247, 0.07703, 0.2468, 0.0955, 0.5465, 0.2519, 0.5248, 0.2684, 0.4951, 0.2243, 0.5212, 0.2071, 0.6964, 0.3747, 0.7113, 0.3836, 0.7014, 0.4286, 0.6917, 0.427, 0.7144, 0.3516, 0.7212, 0.3644, 0.7113, 0.3836, 0.6964, 0.3747, 0.4403, 0.1421, 0.4166, 0.1352, 0.4344, 0.07503, 0.4562, 0.09089, 0.2069, 0.1517, 0.1711, 0.1456, 0.1858, 0.1095, 0.2163, 0.1282, 0.4166, 0.1352, 0.3841, 0.1315, 0.4024, 0.06635, 0.4344, 0.07503, 0.1711, 0.1456, 0.1446, 0.1408, 0.1644, 0.0921, 0.1858, 0.1095, 0.1446, 0.1408, 0.1309, 0.1437, 0.1541, 0.08372, 0.1644, 0.0921, 0.5032, 0.1146, 0.4725, 0.112, 0.4981, 0.02233, 0.5244, 0.03359, 0.4951, 0.2243, 0.4639, 0.232, 0.4725, 0.112, 0.5032, 0.1146, 0.6828, 0.3443, 0.6544, 0.3516, 0.6355, 0.3206, 0.6628, 0.3144, 0.5212, 0.2071, 0.4951, 0.2243, 0.5032, 0.1146, 0.5291, 0.116, 0.6917, 0.427, 0.7014, 0.4286, 0.7212, 0.4681, 0.7061, 0.4664, 0.2088, 0.05049, 0.2015, 0.03013, 0.2673, 0.02104, 0.2598, 0.04636, 0.6748, 0.2543, 0.6505, 0.2534, 0.6534, 0.2257, 0.6828, 0.2259, 0.6628, 0.3144, 0.6355, 0.3206, 0.6278, 0.2952, 0.6546, 0.2929, 0.5291, 0.116, 0.5032, 0.1146, 0.5244, 0.03359, 0.5465, 0.05103, 0.679, 0.3163, 0.6628, 0.3144, 0.6546, 0.2929, 0.6742, 0.2944, 0.2598, 0.04636, 0.2673, 0.02104, 0.3089, 0.04665, 0.2882, 0.06379, 0.6355, 0.3206, 0.6181, 0.3436, 0.6091, 0.3016, 0.6278, 0.2952, 0.3162, 0.1871, 0.3368, 0.2025, 0.2504, 0.2393, 0.2378, 0.224, 0.2955, 0.105, 0.3149, 0.09814, 0.295, 0.1706, 0.2796, 0.1578, 0.6276, 0.2512, 0.6109, 0.2475, 0.6233, 0.1978, 0.6342, 0.2162, 0.3408, 0.09832, 0.367, 0.1059, 0.3368, 0.2025, 0.3162, 0.1871, 0.6505, 0.2534, 0.6276, 0.2512, 0.6342, 0.2162, 0.6534, 0.2257, 0.3149, 0.09814, 0.3408, 0.09832, 0.3162, 0.1871, 0.295, 0.1706, 0.3089, 0.04665, 0.3359, 0.03788, 0.3408, 0.09832, 0.3149, 0.09814, 0.6546, 0.2929, 0.6278, 0.2952, 0.6276, 0.2512, 0.6505, 0.2534, 0.3359, 0.03788, 0.3612, 0.03942, 0.367, 0.1059, 0.3408, 0.09832, 0.6278, 0.2952, 0.6091, 0.3016, 0.6109, 0.2475, 0.6276, 0.2512, 0.2882, 0.06379, 0.3089, 0.04665, 0.3149, 0.09814, 0.2955, 0.105, 0.6742, 0.2944, 0.6546, 0.2929, 0.6505, 0.2534, 0.6748, 0.2543, 0.6452, 0.1859, 0.6253, 0.1942, 0.6148, 0.164, 0.636, 0.1568, 0.495, 0.46, 0.5159, 0.4578, 0.5192, 0.5023, 0.5024, 0.4989, 0.295, 0.1706, 0.3162, 0.1871, 0.2378, 0.224, 0.2304, 0.2047, 0.4696, 0.4508, 0.495, 0.46, 0.5024, 0.4989, 0.4687, 0.4872, 0.2796, 0.1578, 0.295, 0.1706, 0.2304, 0.2047, 0.2294, 0.1869, 0.5159, 0.4578, 0.5335, 0.4448, 0.5335, 0.5025, 0.5192, 0.5023, 0.2021, 0.1775, 0.1976, 0.1964, 0.176, 0.1623, 0.1876, 0.1502, 0.5024, 0.4989, 0.5192, 0.5023, 0.5123, 0.5295, 0.4955, 0.5228, 0.2304, 0.2047, 0.2378, 0.224, 0.2011, 0.2169, 0.1976, 0.1964, 0.4687, 0.4872, 0.5024, 0.4989, 0.4955, 0.5228, 0.4562, 0.5091, 0.2294, 0.1869, 0.2304, 0.2047, 0.1976, 0.1964, 0.2021, 0.1775, 0.5192, 0.5023, 0.5335, 0.5025, 0.5253, 0.5359, 0.5123, 0.5295, 0.2128, 0.1658, 0.2021, 0.1775, 0.1876, 0.1502, 0.2037, 0.1443, 0.636, 0.1568, 0.6148, 0.164, 0.6092, 0.09667, 0.6299, 0.09457, 0.4955, 0.5228, 0.5123, 0.5295, 0.4979, 0.545, 0.4845, 0.535, 0.6521, 0.1431, 0.636, 0.1568, 0.6299, 0.09457, 0.6469, 0.09115, 0.7051, 0.4829, 0.7051, 0.5209, 0.6808, 0.5244, 0.6802, 0.4841, 0.1886, 0.1164, 0.1789, 0.112, 0.2098, 0.0886, 0.2093, 0.104, 0.6808, 0.5244, 0.6807, 0.5331, 0.6594, 0.539, 0.6667, 0.5255, 0.6469, 0.09115, 0.6299, 0.09457, 0.6369, 0.02602, 0.6521, 0.03698, 0.6802, 0.4841, 0.6808, 0.5244, 0.6667, 0.5255, 0.6657, 0.4846, 0.1876, 0.1502, 0.176, 0.1623, 0.1789, 0.112, 0.1886, 0.1164, 0.2037, 0.1443, 0.1876, 0.1502, 0.1886, 0.1164, 0.2018, 0.1249, 0.6299, 0.09457, 0.6092, 0.09667, 0.6173, 0.02104, 0.6369, 0.02602, 0.2018, 0.1249, 0.1886, 0.1164, 0.2093, 0.104, 0.2093, 0.1277, 0.533, 0.4365, 0.5156, 0.4445, 0.496, 0.3946, 0.517, 0.3911, 0.6816, 0.4048, 0.686, 0.4209, 0.6758, 0.4229, 0.67, 0.4001, 0.5454, 0.4215, 0.533, 0.4365, 0.517, 0.3911, 0.5355, 0.385, 0.6917, 0.358, 0.6816, 0.4048, 0.67, 0.4001, 0.6789, 0.3562, 0.67, 0.4001, 0.6758, 0.4229, 0.6448, 0.4195, 0.6427, 0.3882, 0.5355, 0.385, 0.517, 0.3911, 0.5159, 0.3305, 0.5365, 0.3348, 0.6789, 0.3562, 0.67, 0.4001, 0.6427, 0.3882, 0.6479, 0.3516, 0.2093, 0.104, 0.2098, 0.0886, 0.2443, 0.09106, 0.2276, 0.1179, 0.6758, 0.4229, 0.6917, 0.4389, 0.6599, 0.4408, 0.6448, 0.4195, 0.517, 0.3911, 0.496, 0.3946, 0.4947, 0.3284, 0.5159, 0.3305, 0.3368, 0.1315, 0.3248, 0.1605, 0.3011, 0.1449, 0.3122, 0.1198, 0.2175, 0.1486, 0.2276, 0.1179, 0.2538, 0.1386, 0.2493, 0.1613, 0.5159, 0.3305, 0.4947, 0.3284, 0.5007, 0.277, 0.5288, 0.2828, 0.3122, 0.1198, 0.3011, 0.1449, 0.2807, 0.1309, 0.2875, 0.114, 0.5365, 0.3348, 0.5159, 0.3305, 0.5288, 0.2828, 0.5454, 0.2949, 0.2276, 0.1179, 0.2443, 0.09106, 0.2676, 0.1201, 0.2538, 0.1386, 0.6427, 0.3882, 0.6096, 0.3923, 0.6091, 0.3564, 0.6479, 0.3516, 0.496, 0.3946, 0.4562, 0.3953, 0.4564, 0.3278, 0.4947, 0.3284, 0.5156, 0.4445, 0.4762, 0.4448, 0.4562, 0.3953, 0.496, 0.3946, 0.6092, 0.09667, 0.5716, 0.09846, 0.5761, 0.02367, 0.6173, 0.02104, 0.6148, 0.164, 0.5842, 0.1649, 0.5716, 0.09846, 0.6092, 0.09667, 0.6253, 0.1942, 0.6004, 0.1978, 0.5842, 0.1649, 0.6148, 0.164, 0.367, 0.1059, 0.3752, 0.11, 0.3454, 0.2087, 0.3368, 0.2025, 0.7215, 0.09184, 0.7292, 0.09245, 0.7292, 0.1945, 0.7092, 0.1894, 0.5397, 0.5288, 0.5335, 0.5281, 0.5335, 0.4448, 0.5397, 0.4479, 0.4725, 0.112, 0.4631, 0.1107, 0.4903, 0.02104, 0.4981, 0.02233, 0.4024, 0.06635, 0.3938, 0.06522, 0.4216, 0.02104, 0.4294, 0.02146, 0.4639, 0.232, 0.4562, 0.231, 0.4631, 0.1107, 0.4725, 0.112, 0.3841, 0.1315, 0.3752, 0.132, 0.3938, 0.06522, 0.4024, 0.06635, 0.3874, 0.306, 0.3795, 0.3062, 0.3752, 0.132, 0.3841, 0.1315, 0.5491, 0.5292, 0.5535, 0.5294, 0.558, 0.6228, 0.5535, 0.6226, 0.5652, 0.8297, 0.5713, 0.8303, 0.5716, 0.8348, 0.5654, 0.8342, 0.5472, 0.4361, 0.5465, 0.3236, 0.5517, 0.3238, 0.5519, 0.4363, 0.5472, 0.4361, 0.5519, 0.4363, 0.5535, 0.5294, 0.5491, 0.5292, 0.3994, 0.4575, 0.3922, 0.4581, 0.3795, 0.3062, 0.3874, 0.306, 0.7048, 0.5417, 0.7116, 0.6054, 0.6767, 0.6054, 0.6832, 0.539, 0.6096, 0.3923, 0.6427, 0.3882, 0.6448, 0.4195, 0.6116, 0.4184, 0.2875, 0.114, 0.2807, 0.1309, 0.2676, 0.1201, 0.267, 0.1487, 0.2863, 0.1643, 0.2628, 0.1794, 0.2493, 0.1613, 0.2863, 0.1643, 0.3093, 0.1823, 0.2883, 0.2005, 0.2628, 0.1794, 0.2538, 0.1386, 0.267, 0.1487, 0.2493, 0.1613, 0.2807, 0.1309, 0.3011, 0.1449, 0.2863, 0.1643, 0.267, 0.1487, 0.3011, 0.1449, 0.3248, 0.1605, 0.3093, 0.1823, 0.2863, 0.1643, 0.2676, 0.1201, 0.2807, 0.1309, 0.267, 0.1487, 0.2538, 0.1386, 0.538, 0.5909, 0.526, 0.5674, 0.5388, 0.5686, 0.5436, 0.5915, 0.6714, 0.4633, 0.6727, 0.4446, 0.6871, 0.4408, 0.6871, 0.4606, 0.6755, 0.5663, 0.6449, 0.5637, 0.6366, 0.5512, 0.6728, 0.552, 0.6728, 0.552, 0.6366, 0.5512, 0.6338, 0.5405, 0.6767, 0.539, 0.6594, 0.4518, 0.6525, 0.5026, 0.6382, 0.5048, 0.6458, 0.4472, 0.6458, 0.4472, 0.6382, 0.5048, 0.6209, 0.503, 0.6313, 0.4422, 0.6338, 0.5405, 0.6366, 0.5512, 0.6171, 0.5785, 0.6091, 0.5739, 0.6366, 0.5512, 0.6449, 0.5637, 0.6294, 0.586, 0.6171, 0.5785, 0.6449, 0.5637, 0.6557, 0.5737, 0.6422, 0.5933, 0.6294, 0.586, 0.6091, 0.4994, 0.6209, 0.503, 0.6288, 0.539, 0.6173, 0.5358, 0.6209, 0.503, 0.6382, 0.5048, 0.6459, 0.5384, 0.6288, 0.539, 0.6382, 0.5048, 0.6525, 0.5026, 0.6594, 0.5309, 0.6459, 0.5384, 0.6765, 0.07497, 0.6903, 0.07798, 0.6966, 0.1081, 0.6858, 0.1158, 0.6634, 0.02104, 0.6762, 0.02314, 0.6607, 0.07125, 0.6521, 0.07019, 0.6091, 0.5739, 0.6171, 0.5785, 0.6192, 0.6022, 0.6135, 0.6075, 0.6925, 0.03065, 0.7022, 0.04216, 0.6903, 0.07798, 0.6765, 0.07497, 0.6294, 0.586, 0.6422, 0.5933, 0.6413, 0.6012, 0.63, 0.5959, 0.6762, 0.02314, 0.6925, 0.03065, 0.6765, 0.07497, 0.6607, 0.07125, 0.6171, 0.5785, 0.6294, 0.586, 0.63, 0.5959, 0.6192, 0.6022, 0.514, 0.5645, 0.5199, 0.5765, 0.5128, 0.5791, 0.5129, 0.5624, 0.6607, 0.07125, 0.6765, 0.07497, 0.6858, 0.1158, 0.6692, 0.1187, 0.6862, 0.482, 0.6734, 0.4813, 0.6714, 0.4774, 0.6862, 0.4633, 0.6521, 0.07019, 0.6607, 0.07125, 0.6692, 0.1187, 0.6554, 0.1168, 0.6903, 0.07798, 0.6955, 0.07935, 0.7022, 0.09269, 0.6966, 0.1081, 0.7092, 0.1649, 0.6995, 0.1625, 0.702, 0.1199, 0.7092, 0.1217, 0.6685, 0.1477, 0.6577, 0.1392, 0.6632, 0.1223, 0.672, 0.1225, 0.6847, 0.1568, 0.6685, 0.1477, 0.672, 0.1225, 0.6867, 0.1187, 0.4691, 0.5494, 0.4855, 0.5455, 0.4915, 0.5556, 0.4757, 0.5592, 0.6995, 0.1625, 0.6847, 0.1568, 0.6867, 0.1187, 0.702, 0.1199, 0.4562, 0.5604, 0.4691, 0.5494, 0.4757, 0.5592, 0.4655, 0.5675, 0.526, 0.545, 0.5129, 0.5624, 0.5027, 0.5606, 0.5111, 0.5455, 0.6776, 0.1945, 0.6652, 0.186, 0.6847, 0.1568, 0.6995, 0.1625, 0.5129, 0.5624, 0.5128, 0.5791, 0.5046, 0.5776, 0.5027, 0.5606, 0.6652, 0.186, 0.6582, 0.1749, 0.6685, 0.1477, 0.6847, 0.1568, 0.6582, 0.1749, 0.6521, 0.1613, 0.6577, 0.1392, 0.6685, 0.1477, 0.6594, 0.4408, 0.6714, 0.4415, 0.6714, 0.4827, 0.6611, 0.4827, 0.5027, 0.5557, 0.5023, 0.5688, 0.4914, 0.569, 0.4915, 0.5556, 0.4915, 0.5556, 0.4914, 0.569, 0.4767, 0.5698, 0.4757, 0.5592, 0.4757, 0.5592, 0.4767, 0.5698, 0.4655, 0.5675, 0.4769, 0.5797, 0.4917, 0.5783, 0.4898, 0.595, 0.4758, 0.5895, 0.4652, 0.5789, 0.4769, 0.5797, 0.4758, 0.5895, 0.4767, 0.5698, 0.4914, 0.569, 0.4917, 0.5783, 0.4769, 0.5797, 0.4655, 0.5675, 0.4767, 0.5698, 0.4769, 0.5797, 0.4652, 0.5789, 0.4914, 0.569, 0.5023, 0.5688, 0.5016, 0.578, 0.4917, 0.5783, 0.4917, 0.5783, 0.5016, 0.578, 0.4984, 0.595, 0.4898, 0.595, 0.4855, 0.5455, 0.4974, 0.545, 0.5027, 0.5557, 0.4915, 0.5556, 0.5128, 0.5791, 0.5179, 0.5907, 0.5093, 0.5895, 0.5046, 0.5776, 0.5199, 0.5765, 0.526, 0.5884, 0.5179, 0.5907, 0.5128, 0.5791, 0.6422, 0.5933, 0.6528, 0.5992, 0.6502, 0.6075, 0.6413, 0.6012, 0.6313, 0.4422, 0.6209, 0.503, 0.6091, 0.4994, 0.6269, 0.4408, 0.5388, 0.5686, 0.526, 0.5674, 0.5309, 0.545, 0.5436, 0.5458, 0.5535, 0.6226, 0.558, 0.6228, 0.5713, 0.8303, 0.5652, 0.8297, 0.4084, 0.7563, 0.4143, 0.7563, 0.4073, 0.9665, 0.3996, 0.9662, 0.2863, 0.5859, 0.3032, 0.5746, 0.3222, 0.7396, 0.2988, 0.7554, 0.4376, 0.7561, 0.4562, 0.7557, 0.4544, 0.9658, 0.4388, 0.9663, 0.3256, 0.5699, 0.3466, 0.5733, 0.3746, 0.7338, 0.346, 0.7289, 0.4143, 0.7563, 0.4376, 0.7561, 0.4388, 0.9663, 0.4073, 0.9665, 0.3032, 0.5746, 0.3256, 0.5699, 0.346, 0.7289, 0.3222, 0.7396, 0.4005, 0.5703, 0.4064, 0.5697, 0.3994, 0.4575, 0.3922, 0.4581, 0.4064, 0.5697, 0.4323, 0.5693, 0.4275, 0.4572, 0.3994, 0.4575, 0.4323, 0.5693, 0.453, 0.5689, 0.4502, 0.4568, 0.4275, 0.4572, 0.2448, 0.4483, 0.2638, 0.4356, 0.2347, 0.3546, 0.2143, 0.3682, 0.2638, 0.4356, 0.2888, 0.4304, 0.2619, 0.3491, 0.2347, 0.3546, 0.6059, 0.2624, 0.5809, 0.2644, 0.575, 0.3441, 0.6023, 0.3417, 0.3106, 0.4986, 0.3256, 0.5699, 0.3466, 0.5733, 0.3316, 0.5021, 0.2883, 0.5029, 0.3032, 0.5746, 0.3256, 0.5699, 0.3106, 0.4986, 0.2715, 0.5139, 0.2863, 0.5859, 0.3032, 0.5746, 0.2883, 0.5029, 0.4375, 0.6619, 0.4376, 0.7561, 0.4562, 0.7557, 0.4556, 0.6616, 0.4137, 0.6623, 0.4143, 0.7563, 0.4376, 0.7561, 0.4375, 0.6619, 0.407, 0.6626, 0.4084, 0.7563, 0.4143, 0.7563, 0.4137, 0.6623, 0.718, 0.1981, 0.7116, 0.1978, 0.688, 0.2087, 0.6829, 0.2347, 0.6828, 0.2661, 0.6877, 0.2931, 0.7113, 0.3085, 0.718, 0.31, 0.3222, 0.7396, 0.3226, 0.7432, 0.3464, 0.7324, 0.346, 0.7289, 0.4073, 0.9665, 0.4071, 0.9711, 0.4389, 0.9709, 0.4388, 0.9663, 0.346, 0.7289, 0.3464, 0.7324, 0.3752, 0.7373, 0.3746, 0.7338, 0.4388, 0.9663, 0.4389, 0.9709, 0.4544, 0.9704, 0.4544, 0.9658, 0.2988, 0.7554, 0.299, 0.7591, 0.3226, 0.7432, 0.3222, 0.7396, 0.3996, 0.9662, 0.3994, 0.9708, 0.4071, 0.9711, 0.4073, 0.9665, 0.5612, 0.177, 0.5716, 0.02104, 0.558, 0.0242, 0.5543, 0.177, 0.5517, 0.3238, 0.5612, 0.177, 0.5543, 0.177, 0.5465, 0.3236, 0.575, 0.3441, 0.5762, 0.4557, 0.6061, 0.4522, 0.6023, 0.3417, 0.2619, 0.3491, 0.217, 0.2511, 0.1864, 0.2545, 0.2347, 0.3546, 0.2347, 0.3546, 0.1864, 0.2545, 0.164, 0.2666, 0.2143, 0.3682, 0.4502, 0.4568, 0.4425, 0.3068, 0.4182, 0.3063, 0.4275, 0.4572, 0.4275, 0.4572, 0.4182, 0.3063, 0.3874, 0.306, 0.3994, 0.4575, 0.4005, 0.5703, 0.407, 0.6626, 0.4137, 0.6623, 0.4064, 0.5697, 0.4064, 0.5697, 0.4137, 0.6623, 0.4375, 0.6619, 0.4323, 0.5693, 0.4323, 0.5693, 0.4375, 0.6619, 0.4556, 0.6616, 0.453, 0.5689, 0.2448, 0.4483, 0.2715, 0.5139, 0.2883, 0.5029, 0.2638, 0.4356, 0.2638, 0.4356, 0.2883, 0.5029, 0.3106, 0.4986, 0.2888, 0.4304, 0.6059, 0.2624, 0.6091, 0.1978, 0.5867, 0.1997, 0.5809, 0.2644, 0.1644, 0.0921, 0.2088, 0.05049, 0.2015, 0.03013, 0.1541, 0.08372, 0.1864, 0.2545, 0.1446, 0.1408, 0.1309, 0.1437, 0.164, 0.2666, 0.217, 0.2511, 0.1711, 0.1456, 0.1446, 0.1408, 0.1864, 0.2545, 0.4182, 0.3063, 0.4166, 0.1352, 0.3841, 0.1315, 0.3874, 0.306, 0.5762, 0.4557, 0.5716, 0.5677, 0.6091, 0.5666, 0.6061, 0.4522, 0.4425, 0.3068, 0.4403, 0.1421, 0.4166, 0.1352, 0.4182, 0.3063, 0.2247, 0.07703, 0.2637, 0.07539, 0.2598, 0.04636, 0.2088, 0.05049, 0.1858, 0.1095, 0.2247, 0.07703, 0.2088, 0.05049, 0.1644, 0.0921, 0.5248, 0.2684, 0.4951, 0.2243, 0.4639, 0.232, 0.4948, 0.277, 0.2163, 0.1282, 0.2468, 0.0955, 0.2247, 0.07703, 0.1858, 0.1095, 0.5465, 0.2519, 0.5212, 0.2071, 0.4951, 0.2243, 0.5248, 0.2684, 0.6964, 0.3747, 0.6917, 0.427, 0.7014, 0.4286, 0.7113, 0.3836, 0.7144, 0.3516, 0.6964, 0.3747, 0.7113, 0.3836, 0.7212, 0.3644, 0.4403, 0.1421, 0.4562, 0.09089, 0.4344, 0.07503, 0.4166, 0.1352, 0.2069, 0.1517, 0.2163, 0.1282, 0.1858, 0.1095, 0.1711, 0.1456, 0.4166, 0.1352, 0.4344, 0.07503, 0.4024, 0.06635, 0.3841, 0.1315, 0.1711, 0.1456, 0.1858, 0.1095, 0.1644, 0.0921, 0.1446, 0.1408, 0.1446, 0.1408, 0.1644, 0.0921, 0.1541, 0.08372, 0.1309, 0.1437, 0.5032, 0.1146, 0.5244, 0.03359, 0.4981, 0.02233, 0.4725, 0.112, 0.4951, 0.2243, 0.5032, 0.1146, 0.4725, 0.112, 0.4639, 0.232, 0.6828, 0.3443, 0.6628, 0.3144, 0.6355, 0.3206, 0.6544, 0.3516, 0.5212, 0.2071, 0.5291, 0.116, 0.5032, 0.1146, 0.4951, 0.2243, 0.6917, 0.427, 0.7061, 0.4664, 0.7212, 0.4681, 0.7014, 0.4286, 0.2088, 0.05049, 0.2598, 0.04636, 0.2673, 0.02104, 0.2015, 0.03013, 0.6748, 0.2543, 0.6828, 0.2259, 0.6534, 0.2257, 0.6505, 0.2534, 0.6628, 0.3144, 0.6546, 0.2929, 0.6278, 0.2952, 0.6355, 0.3206, 0.5291, 0.116, 0.5465, 0.05103, 0.5244, 0.03359, 0.5032, 0.1146, 0.679, 0.3163, 0.6742, 0.2944, 0.6546, 0.2929, 0.6628, 0.3144, 0.2598, 0.04636, 0.2882, 0.06379, 0.3089, 0.04665, 0.2673, 0.02104, 0.6355, 0.3206, 0.6278, 0.2952, 0.6091, 0.3016, 0.6181, 0.3436, 0.3162, 0.1871, 0.2378, 0.224, 0.2504, 0.2393, 0.3368, 0.2025, 0.2955, 0.105, 0.2796, 0.1578, 0.295, 0.1706, 0.3149, 0.09814, 0.6276, 0.2512, 0.6342, 0.2162, 0.6233, 0.1978, 0.6109, 0.2475, 0.3408, 0.09832, 0.3162, 0.1871, 0.3368, 0.2025, 0.367, 0.1059, 0.6505, 0.2534, 0.6534, 0.2257, 0.6342, 0.2162, 0.6276, 0.2512, 0.3149, 0.09814, 0.295, 0.1706, 0.3162, 0.1871, 0.3408, 0.09832, 0.3089, 0.04665, 0.3149, 0.09814, 0.3408, 0.09832, 0.3359, 0.03788, 0.6546, 0.2929, 0.6505, 0.2534, 0.6276, 0.2512, 0.6278, 0.2952, 0.3359, 0.03788, 0.3408, 0.09832, 0.367, 0.1059, 0.3612, 0.03942, 0.6278, 0.2952, 0.6276, 0.2512, 0.6109, 0.2475, 0.6091, 0.3016, 0.2882, 0.06379, 0.2955, 0.105, 0.3149, 0.09814, 0.3089, 0.04665, 0.6742, 0.2944, 0.6748, 0.2543, 0.6505, 0.2534, 0.6546, 0.2929, 0.6452, 0.1859, 0.636, 0.1568, 0.6148, 0.164, 0.6253, 0.1942, 0.495, 0.46, 0.5024, 0.4989, 0.5192, 0.5023, 0.5159, 0.4578, 0.295, 0.1706, 0.2304, 0.2047, 0.2378, 0.224, 0.3162, 0.1871, 0.4696, 0.4508, 0.4687, 0.4872, 0.5024, 0.4989, 0.495, 0.46, 0.2796, 0.1578, 0.2294, 0.1869, 0.2304, 0.2047, 0.295, 0.1706, 0.5159, 0.4578, 0.5192, 0.5023, 0.5335, 0.5025, 0.5335, 0.4448, 0.2021, 0.1775, 0.1876, 0.1502, 0.176, 0.1623, 0.1976, 0.1964, 0.5024, 0.4989, 0.4955, 0.5228, 0.5123, 0.5295, 0.5192, 0.5023, 0.2304, 0.2047, 0.1976, 0.1964, 0.2011, 0.2169, 0.2378, 0.224, 0.4687, 0.4872, 0.4562, 0.5091, 0.4955, 0.5228, 0.5024, 0.4989, 0.2294, 0.1869, 0.2021, 0.1775, 0.1976, 0.1964, 0.2304, 0.2047, 0.5192, 0.5023, 0.5123, 0.5295, 0.5253, 0.5359, 0.5335, 0.5025, 0.2128, 0.1658, 0.2037, 0.1443, 0.1876, 0.1502, 0.2021, 0.1775, 0.636, 0.1568, 0.6299, 0.09457, 0.6092, 0.09667, 0.6148, 0.164, 0.4955, 0.5228, 0.4845, 0.535, 0.4979, 0.545, 0.5123, 0.5295, 0.6521, 0.1431, 0.6469, 0.09115, 0.6299, 0.09457, 0.636, 0.1568, 0.7051, 0.4829, 0.6802, 0.4841, 0.6808, 0.5244, 0.7051, 0.5209, 0.1886, 0.1164, 0.2093, 0.104, 0.2098, 0.0886, 0.1789, 0.112, 0.6808, 0.5244, 0.6667, 0.5255, 0.6594, 0.539, 0.6807, 0.5331, 0.6469, 0.09115, 0.6521, 0.03698, 0.6369, 0.02602, 0.6299, 0.09457, 0.6802, 0.4841, 0.6657, 0.4846, 0.6667, 0.5255, 0.6808, 0.5244, 0.1876, 0.1502, 0.1886, 0.1164, 0.1789, 0.112, 0.176, 0.1623, 0.2037, 0.1443, 0.2018, 0.1249, 0.1886, 0.1164, 0.1876, 0.1502, 0.6299, 0.09457, 0.6369, 0.02602, 0.6173, 0.02104, 0.6092, 0.09667, 0.2018, 0.1249, 0.2093, 0.1277, 0.2093, 0.104, 0.1886, 0.1164, 0.533, 0.4365, 0.517, 0.3911, 0.496, 0.3946, 0.5156, 0.4445, 0.6816, 0.4048, 0.67, 0.4001, 0.6758, 0.4229, 0.686, 0.4209, 0.5454, 0.4215, 0.5355, 0.385, 0.517, 0.3911, 0.533, 0.4365, 0.6917, 0.358, 0.6789, 0.3562, 0.67, 0.4001, 0.6816, 0.4048, 0.67, 0.4001, 0.6427, 0.3882, 0.6448, 0.4195, 0.6758, 0.4229, 0.5355, 0.385, 0.5365, 0.3348, 0.5159, 0.3305, 0.517, 0.3911, 0.6789, 0.3562, 0.6479, 0.3516, 0.6427, 0.3882, 0.67, 0.4001, 0.2093, 0.104, 0.2276, 0.1179, 0.2443, 0.09106, 0.2098, 0.0886, 0.6758, 0.4229, 0.6448, 0.4195, 0.6599, 0.4408, 0.6917, 0.4389, 0.517, 0.3911, 0.5159, 0.3305, 0.4947, 0.3284, 0.496, 0.3946, 0.3368, 0.1315, 0.3122, 0.1198, 0.3011, 0.1449, 0.3248, 0.1605, 0.2175, 0.1486, 0.2493, 0.1613, 0.2538, 0.1386, 0.2276, 0.1179, 0.5159, 0.3305, 0.5288, 0.2828, 0.5007, 0.277, 0.4947, 0.3284, 0.3122, 0.1198, 0.2875, 0.114, 0.2807, 0.1309, 0.3011, 0.1449, 0.5365, 0.3348, 0.5454, 0.2949, 0.5288, 0.2828, 0.5159, 0.3305, 0.2276, 0.1179, 0.2538, 0.1386, 0.2676, 0.1201, 0.2443, 0.09106, 0.6427, 0.3882, 0.6479, 0.3516, 0.6091, 0.3564, 0.6096, 0.3923, 0.496, 0.3946, 0.4947, 0.3284, 0.4564, 0.3278, 0.4562, 0.3953, 0.5156, 0.4445, 0.496, 0.3946, 0.4562, 0.3953, 0.4762, 0.4448, 0.6092, 0.09667, 0.6173, 0.02104, 0.5761, 0.02367, 0.5716, 0.09846, 0.6148, 0.164, 0.6092, 0.09667, 0.5716, 0.09846, 0.5842, 0.1649, 0.6253, 0.1942, 0.6148, 0.164, 0.5842, 0.1649, 0.6004, 0.1978, 0.367, 0.1059, 0.3368, 0.2025, 0.3454, 0.2087, 0.3752, 0.11, 0.7215, 0.09184, 0.7092, 0.1894, 0.7292, 0.1945, 0.7292, 0.09245, 0.5397, 0.5288, 0.5397, 0.4479, 0.5335, 0.4448, 0.5335, 0.5281, 0.4725, 0.112, 0.4981, 0.02233, 0.4903, 0.02104, 0.4631, 0.1107, 0.4024, 0.06635, 0.4294, 0.02146, 0.4216, 0.02104, 0.3938, 0.06522, 0.4639, 0.232, 0.4725, 0.112, 0.4631, 0.1107, 0.4562, 0.231, 0.3841, 0.1315, 0.4024, 0.06635, 0.3938, 0.06522, 0.3752, 0.132, 0.3874, 0.306, 0.3841, 0.1315, 0.3752, 0.132, 0.3795, 0.3062, 0.5491, 0.5292, 0.5535, 0.6226, 0.558, 0.6228, 0.5535, 0.5294, 0.5652, 0.8297, 0.5654, 0.8342, 0.5716, 0.8348, 0.5713, 0.8303, 0.5472, 0.4361, 0.5519, 0.4363, 0.5517, 0.3238, 0.5465, 0.3236, 0.5472, 0.4361, 0.5491, 0.5292, 0.5535, 0.5294, 0.5519, 0.4363, 0.3994, 0.4575, 0.3874, 0.306, 0.3795, 0.3062, 0.3922, 0.4581, 0.7048, 0.5417, 0.6832, 0.539, 0.6767, 0.6054, 0.7116, 0.6054, 0.6096, 0.3923, 0.6116, 0.4184, 0.6448, 0.4195, 0.6427, 0.3882, 0.2875, 0.114, 0.2676, 0.1201, 0.2807, 0.1309, 0.267, 0.1487, 0.2493, 0.1613, 0.2628, 0.1794, 0.2863, 0.1643, 0.2863, 0.1643, 0.2628, 0.1794, 0.2883, 0.2005, 0.3093, 0.1823, 0.2538, 0.1386, 0.2493, 0.1613, 0.267, 0.1487, 0.2807, 0.1309, 0.267, 0.1487, 0.2863, 0.1643, 0.3011, 0.1449, 0.3011, 0.1449, 0.2863, 0.1643, 0.3093, 0.1823, 0.3248, 0.1605, 0.2676, 0.1201, 0.2538, 0.1386, 0.267, 0.1487, 0.2807, 0.1309, 0.538, 0.5909, 0.5436, 0.5915, 0.5388, 0.5686, 0.526, 0.5674, 0.6714, 0.4633, 0.6871, 0.4606, 0.6871, 0.4408, 0.6727, 0.4446, 0.6755, 0.5663, 0.6728, 0.552, 0.6366, 0.5512, 0.6449, 0.5637, 0.6728, 0.552, 0.6767, 0.539, 0.6338, 0.5405, 0.6366, 0.5512, 0.6594, 0.4518, 0.6458, 0.4472, 0.6382, 0.5048, 0.6525, 0.5026, 0.6458, 0.4472, 0.6313, 0.4422, 0.6209, 0.503, 0.6382, 0.5048, 0.6338, 0.5405, 0.6091, 0.5739, 0.6171, 0.5785, 0.6366, 0.5512, 0.6366, 0.5512, 0.6171, 0.5785, 0.6294, 0.586, 0.6449, 0.5637, 0.6449, 0.5637, 0.6294, 0.586, 0.6422, 0.5933, 0.6557, 0.5737, 0.6091, 0.4994, 0.6173, 0.5358, 0.6288, 0.539, 0.6209, 0.503, 0.6209, 0.503, 0.6288, 0.539, 0.6459, 0.5384, 0.6382, 0.5048, 0.6382, 0.5048, 0.6459, 0.5384, 0.6594, 0.5309, 0.6525, 0.5026, 0.6765, 0.07497, 0.6858, 0.1158, 0.6966, 0.1081, 0.6903, 0.07798, 0.6634, 0.02104, 0.6521, 0.07019, 0.6607, 0.07125, 0.6762, 0.02314, 0.6091, 0.5739, 0.6135, 0.6075, 0.6192, 0.6022, 0.6171, 0.5785, 0.6925, 0.03065, 0.6765, 0.07497, 0.6903, 0.07798, 0.7022, 0.04216, 0.6294, 0.586, 0.63, 0.5959, 0.6413, 0.6012, 0.6422, 0.5933, 0.6762, 0.02314, 0.6607, 0.07125, 0.6765, 0.07497, 0.6925, 0.03065, 0.6171, 0.5785, 0.6192, 0.6022, 0.63, 0.5959, 0.6294, 0.586, 0.514, 0.5645, 0.5129, 0.5624, 0.5128, 0.5791, 0.5199, 0.5765, 0.6607, 0.07125, 0.6692, 0.1187, 0.6858, 0.1158, 0.6765, 0.07497, 0.6862, 0.482, 0.6862, 0.4633, 0.6714, 0.4774, 0.6734, 0.4813, 0.6521, 0.07019, 0.6554, 0.1168, 0.6692, 0.1187, 0.6607, 0.07125, 0.6903, 0.07798, 0.6966, 0.1081, 0.7022, 0.09269, 0.6955, 0.07935, 0.7092, 0.1649, 0.7092, 0.1217, 0.702, 0.1199, 0.6995, 0.1625, 0.6685, 0.1477, 0.672, 0.1225, 0.6632, 0.1223, 0.6577, 0.1392, 0.6847, 0.1568, 0.6867, 0.1187, 0.672, 0.1225, 0.6685, 0.1477, 0.4691, 0.5494, 0.4757, 0.5592, 0.4915, 0.5556, 0.4855, 0.5455, 0.6995, 0.1625, 0.702, 0.1199, 0.6867, 0.1187, 0.6847, 0.1568, 0.4562, 0.5604, 0.4655, 0.5675, 0.4757, 0.5592, 0.4691, 0.5494, 0.526, 0.545, 0.5111, 0.5455, 0.5027, 0.5606, 0.5129, 0.5624, 0.6776, 0.1945, 0.6995, 0.1625, 0.6847, 0.1568, 0.6652, 0.186, 0.5129, 0.5624, 0.5027, 0.5606, 0.5046, 0.5776, 0.5128, 0.5791, 0.6652, 0.186, 0.6847, 0.1568, 0.6685, 0.1477, 0.6582, 0.1749, 0.6582, 0.1749, 0.6685, 0.1477, 0.6577, 0.1392, 0.6521, 0.1613, 0.6594, 0.4408, 0.6611, 0.4827, 0.6714, 0.4827, 0.6714, 0.4415, 0.5027, 0.5557, 0.4915, 0.5556, 0.4914, 0.569, 0.5023, 0.5688, 0.4915, 0.5556, 0.4757, 0.5592, 0.4767, 0.5698, 0.4914, 0.569, 0.4757, 0.5592, 0.4655, 0.5675, 0.4767, 0.5698, 0.4769, 0.5797, 0.4758, 0.5895, 0.4898, 0.595, 0.4917, 0.5783, 0.4652, 0.5789, 0.4758, 0.5895, 0.4769, 0.5797, 0.4767, 0.5698, 0.4769, 0.5797, 0.4917, 0.5783, 0.4914, 0.569, 0.4655, 0.5675, 0.4652, 0.5789, 0.4769, 0.5797, 0.4767, 0.5698, 0.4914, 0.569, 0.4917, 0.5783, 0.5016, 0.578, 0.5023, 0.5688, 0.4917, 0.5783, 0.4898, 0.595, 0.4984, 0.595, 0.5016, 0.578, 0.4855, 0.5455, 0.4915, 0.5556, 0.5027, 0.5557, 0.4974, 0.545, 0.5128, 0.5791, 0.5046, 0.5776, 0.5093, 0.5895, 0.5179, 0.5907, 0.5199, 0.5765, 0.5128, 0.5791, 0.5179, 0.5907, 0.526, 0.5884, 0.6422, 0.5933, 0.6413, 0.6012, 0.6502, 0.6075, 0.6528, 0.5992, 0.6313, 0.4422, 0.6269, 0.4408, 0.6091, 0.4994, 0.6209, 0.503, 0.5388, 0.5686, 0.5436, 0.5458, 0.5309, 0.545, 0.526, 0.5674, 0.5535, 0.6226, 0.5652, 0.8297, 0.5713, 0.8303, 0.558, 0.6228, 0.4084, 0.7563, 0.3996, 0.9662, 0.4073, 0.9665, 0.4143, 0.7563, 0.2863, 0.5859, 0.2988, 0.7554, 0.3222, 0.7396, 0.3032, 0.5746, 0.4376, 0.7561, 0.4388, 0.9663, 0.4544, 0.9658, 0.4562, 0.7557, 0.3256, 0.5699, 0.346, 0.7289, 0.3746, 0.7338, 0.3466, 0.5733, 0.4143, 0.7563, 0.4073, 0.9665, 0.4388, 0.9663, 0.4376, 0.7561, 0.3032, 0.5746, 0.3222, 0.7396, 0.346, 0.7289, 0.3256, 0.5699])
me_cylinder_021.materials.append(mat_material_021)
me_cylinder_021.use_remesh_fix_poles = True
me_cylinder_021.use_remesh_preserve_attributes = False
me_cylinder_021.update()
arm_armature = bpy.data.armatures.new('Armature')  # bones are not reproduced

# ---- objects
ob_wp_troll_forrest_club = bpy.data.objects.new('Wp_Troll_Forrest_Club', me_cylinder_021)
ob_armature = bpy.data.objects.new('Armature', arm_armature)

# ---- transforms, parenting, visibility, modifiers, constraints
ob_wp_troll_forrest_club.parent = ob_armature
ob_wp_troll_forrest_club.location = (0.0, 0.0, 0.0)
_vg = ob_wp_troll_forrest_club.vertex_groups.new(name='Bone')
for _i, _w in zip([0, 1, 2, 3, 4, 5, 6, 7, 8, 9, 10, 11, 12, 13, 14, 15, 16, 17, 18, 19, 20, 21, 22, 23, 24, 25, 26, 27, 28, 29, 30, 31, 32, 33, 34, 35, 36, 37, 38, 39, 40, 41, 42, 43, 44, 45, 46, 47, 48, 49, 50, 51, 52, 53, 54, 55, 56, 57, 58, 59, 60, 61, 62, 63, 64, 65, 66, 67, 68, 69, 70, 71, 72, 73, 74, 75, 76, 77, 78, 79, 80, 81, 82, 83, 84, 85, 86, 87, 88, 89, 90, 91, 92, 93, 94, 95, 96, 97, 98, 99, 100, 101, 102, 103, 104, 105, 106, 107, 108, 109, 110, 111, 112, 113, 114, 115, 116, 117, 118, 119, 120, 121, 122, 123, 124, 125, 126, 127, 128, 129, 130, 131, 132, 133, 134, 135, 136, 137, 138, 139, 140, 141, 142, 143, 144, 145, 146, 147, 148, 149, 150, 151, 152, 153, 154, 155, 156, 157, 158, 159, 160, 161, 162, 163, 164, 165, 166, 167, 168, 169, 170, 171, 172, 173, 174, 175, 176, 177, 178, 179, 180, 181, 182, 183, 184, 185, 186, 187, 188, 189, 190, 191, 192, 193, 194, 195, 196, 197, 198, 199, 200, 201, 202, 203, 204, 205, 206, 207, 208, 209, 210, 211, 212, 213, 214, 215, 216, 217, 218, 219, 220, 221, 222, 223, 224, 225, 226, 227, 228, 229, 230, 231, 232, 233, 234, 235, 236, 237, 238, 239, 240, 241, 242, 243, 244, 245, 246, 247, 248, 249, 250, 251, 252, 253, 254, 255, 256, 257, 258, 259, 260, 261, 262, 263, 264, 265, 266, 267, 268, 269, 270, 271, 272, 273, 274, 275, 276, 277, 278, 279, 280, 281, 282, 283, 284, 285, 286, 287, 288, 289, 290, 291, 292, 293, 294, 295, 296, 297, 298, 299, 300, 301, 302, 303, 304, 305, 306, 307, 308, 309, 310, 311, 312, 313, 314, 315, 316, 317, 318, 319, 320, 321, 322, 323, 324, 325, 326, 327, 328, 329, 330, 331, 332, 333, 334, 335, 336, 337, 338, 339, 340, 341, 342, 343, 344, 345, 346, 347, 348, 349, 350, 351, 352, 353, 354, 355, 356, 357, 358, 359, 360, 361, 362, 363, 364, 365, 366, 367, 368, 369, 370, 371, 372, 373, 374, 375, 376, 377, 378, 379, 380, 381, 382, 383, 384, 385, 386, 387, 388, 389, 390, 391, 392, 393, 394, 395, 396, 397, 398, 399, 400, 401, 402, 403, 404, 405, 406, 407, 408, 409, 410, 411], [1.0, 1.0, 1.0, 1.0, 1.0, 1.0, 1.0, 1.0, 1.0, 1.0, 1.0, 1.0, 1.0, 1.0, 1.0, 1.0, 1.0, 1.0, 1.0, 1.0, 1.0, 1.0, 1.0, 1.0, 1.0, 1.0, 1.0, 1.0, 1.0, 1.0, 1.0, 1.0, 1.0, 1.0, 1.0, 1.0, 1.0, 1.0, 1.0, 1.0, 1.0, 1.0, 1.0, 1.0, 1.0, 1.0, 1.0, 1.0, 1.0, 1.0, 1.0, 1.0, 1.0, 1.0, 1.0, 1.0, 1.0, 1.0, 1.0, 1.0, 1.0, 1.0, 1.0, 1.0, 1.0, 1.0, 1.0, 1.0, 1.0, 1.0, 1.0, 1.0, 1.0, 1.0, 1.0, 1.0, 1.0, 1.0, 1.0, 1.0, 1.0, 1.0, 1.0, 1.0, 1.0, 1.0, 1.0, 1.0, 1.0, 1.0, 1.0, 1.0, 1.0, 1.0, 1.0, 1.0, 1.0, 1.0, 1.0, 1.0, 1.0, 1.0, 1.0, 1.0, 1.0, 1.0, 1.0, 1.0, 1.0, 1.0, 1.0, 1.0, 1.0, 1.0, 1.0, 1.0, 1.0, 1.0, 1.0, 1.0, 1.0, 1.0, 1.0, 1.0, 1.0, 1.0, 1.0, 1.0, 1.0, 1.0, 1.0, 1.0, 1.0, 1.0, 1.0, 1.0, 1.0, 1.0, 1.0, 1.0, 1.0, 1.0, 1.0, 1.0, 1.0, 1.0, 1.0, 1.0, 1.0, 1.0, 1.0, 1.0, 1.0, 1.0, 1.0, 1.0, 1.0, 1.0, 1.0, 1.0, 1.0, 1.0, 1.0, 1.0, 1.0, 1.0, 1.0, 1.0, 1.0, 1.0, 1.0, 1.0, 1.0, 1.0, 1.0, 1.0, 1.0, 1.0, 1.0, 1.0, 1.0, 1.0, 1.0, 1.0, 1.0, 1.0, 1.0, 1.0, 1.0, 1.0, 1.0, 1.0, 1.0, 1.0, 1.0, 1.0, 1.0, 1.0, 1.0, 1.0, 1.0, 1.0, 1.0, 1.0, 1.0, 1.0, 1.0, 1.0, 1.0, 1.0, 1.0, 1.0, 1.0, 1.0, 1.0, 1.0, 1.0, 1.0, 1.0, 1.0, 1.0, 1.0, 1.0, 1.0, 1.0, 1.0, 1.0, 1.0, 1.0, 1.0, 1.0, 1.0, 1.0, 1.0, 1.0, 1.0, 1.0, 1.0, 1.0, 1.0, 1.0, 1.0, 1.0, 1.0, 1.0, 1.0, 1.0, 1.0, 1.0, 1.0, 1.0, 1.0, 1.0, 1.0, 1.0, 1.0, 1.0, 1.0, 1.0, 1.0, 1.0, 1.0, 1.0, 1.0, 1.0, 1.0, 1.0, 1.0, 1.0, 1.0, 1.0, 1.0, 1.0, 1.0, 1.0, 1.0, 1.0, 1.0, 1.0, 1.0, 1.0, 1.0, 1.0, 1.0, 1.0, 1.0, 1.0, 1.0, 1.0, 1.0, 1.0, 1.0, 1.0, 1.0, 1.0, 1.0, 1.0, 1.0, 1.0, 1.0, 1.0, 1.0, 1.0, 1.0, 1.0, 1.0, 1.0, 1.0, 1.0, 1.0, 1.0, 1.0, 1.0, 1.0, 1.0, 1.0, 1.0, 1.0, 1.0, 1.0, 1.0, 1.0, 1.0, 1.0, 1.0, 1.0, 1.0, 1.0, 1.0, 1.0, 1.0, 1.0, 1.0, 1.0, 1.0, 1.0, 1.0, 1.0, 1.0, 1.0, 1.0, 1.0, 1.0, 1.0, 1.0, 1.0, 1.0, 1.0, 1.0, 1.0, 1.0, 1.0, 1.0, 1.0, 1.0, 1.0, 1.0, 1.0, 1.0, 1.0, 1.0, 1.0, 1.0, 1.0, 1.0, 1.0, 1.0, 1.0, 1.0, 1.0, 1.0, 1.0, 1.0, 1.0, 1.0, 1.0, 1.0, 1.0, 1.0, 1.0, 1.0, 1.0, 1.0, 1.0, 1.0, 1.0, 1.0, 1.0, 1.0, 1.0, 1.0, 1.0, 1.0, 1.0, 1.0, 1.0, 1.0, 1.0, 1.0, 1.0, 1.0, 1.0, 1.0, 1.0, 1.0, 1.0, 1.0, 1.0, 1.0, 1.0, 1.0, 1.0]): _vg.add([_i], _w, 'REPLACE')
_m = ob_wp_troll_forrest_club.modifiers.new('Armature', 'ARMATURE')
_m.object = ob_armature
ob_armature.location = (0.0, 0.0, 0.0)

# ---- collection membership
col_collection.objects.link(ob_wp_troll_forrest_club)
col_collection.objects.link(ob_armature)

# ---- scene / render settings (as saved in the file)
scene.frame_start = 1; scene.frame_end = 250; scene.frame_set(66)
scene.render.engine = 'BLENDER_EEVEE_NEXT'
scene.cycles.sampling_pattern = 'TABULATED_SOBOL'
scene.cycles.use_light_tree = False
scene.view_settings.view_transform = 'Filmic'
bpy.context.view_layer.update()

# ---- added for rendering (the .blend has no active camera and no usable light): camera, sun
cam_auto = bpy.data.cameras.new('AutoCamera')
cam_auto.lens = 50.0
cam_auto.sensor_width = 36.0
cam_auto.clip_end = 1000.0
ob_auto_camera = bpy.data.objects.new('AutoCamera', cam_auto)
scene.collection.objects.link(ob_auto_camera)
ob_auto_camera.location = (1.20069, -1.50473, 1.44778)
ob_auto_camera.rotation_euler = (1.09748, -7.21219e-08, 0.694738)
scene.camera = ob_auto_camera
light_auto_sun = bpy.data.lights.new('AutoSun', 'SUN')
light_auto_sun.energy = 3.0
light_auto_sun.angle = 0.0523599
ob_auto_sun = bpy.data.objects.new('AutoSun', light_auto_sun)
scene.collection.objects.link(ob_auto_sun)
ob_auto_sun.rotation_euler = (0.872665, 0.174533, 0.523599)
bpy.context.view_layer.update()
